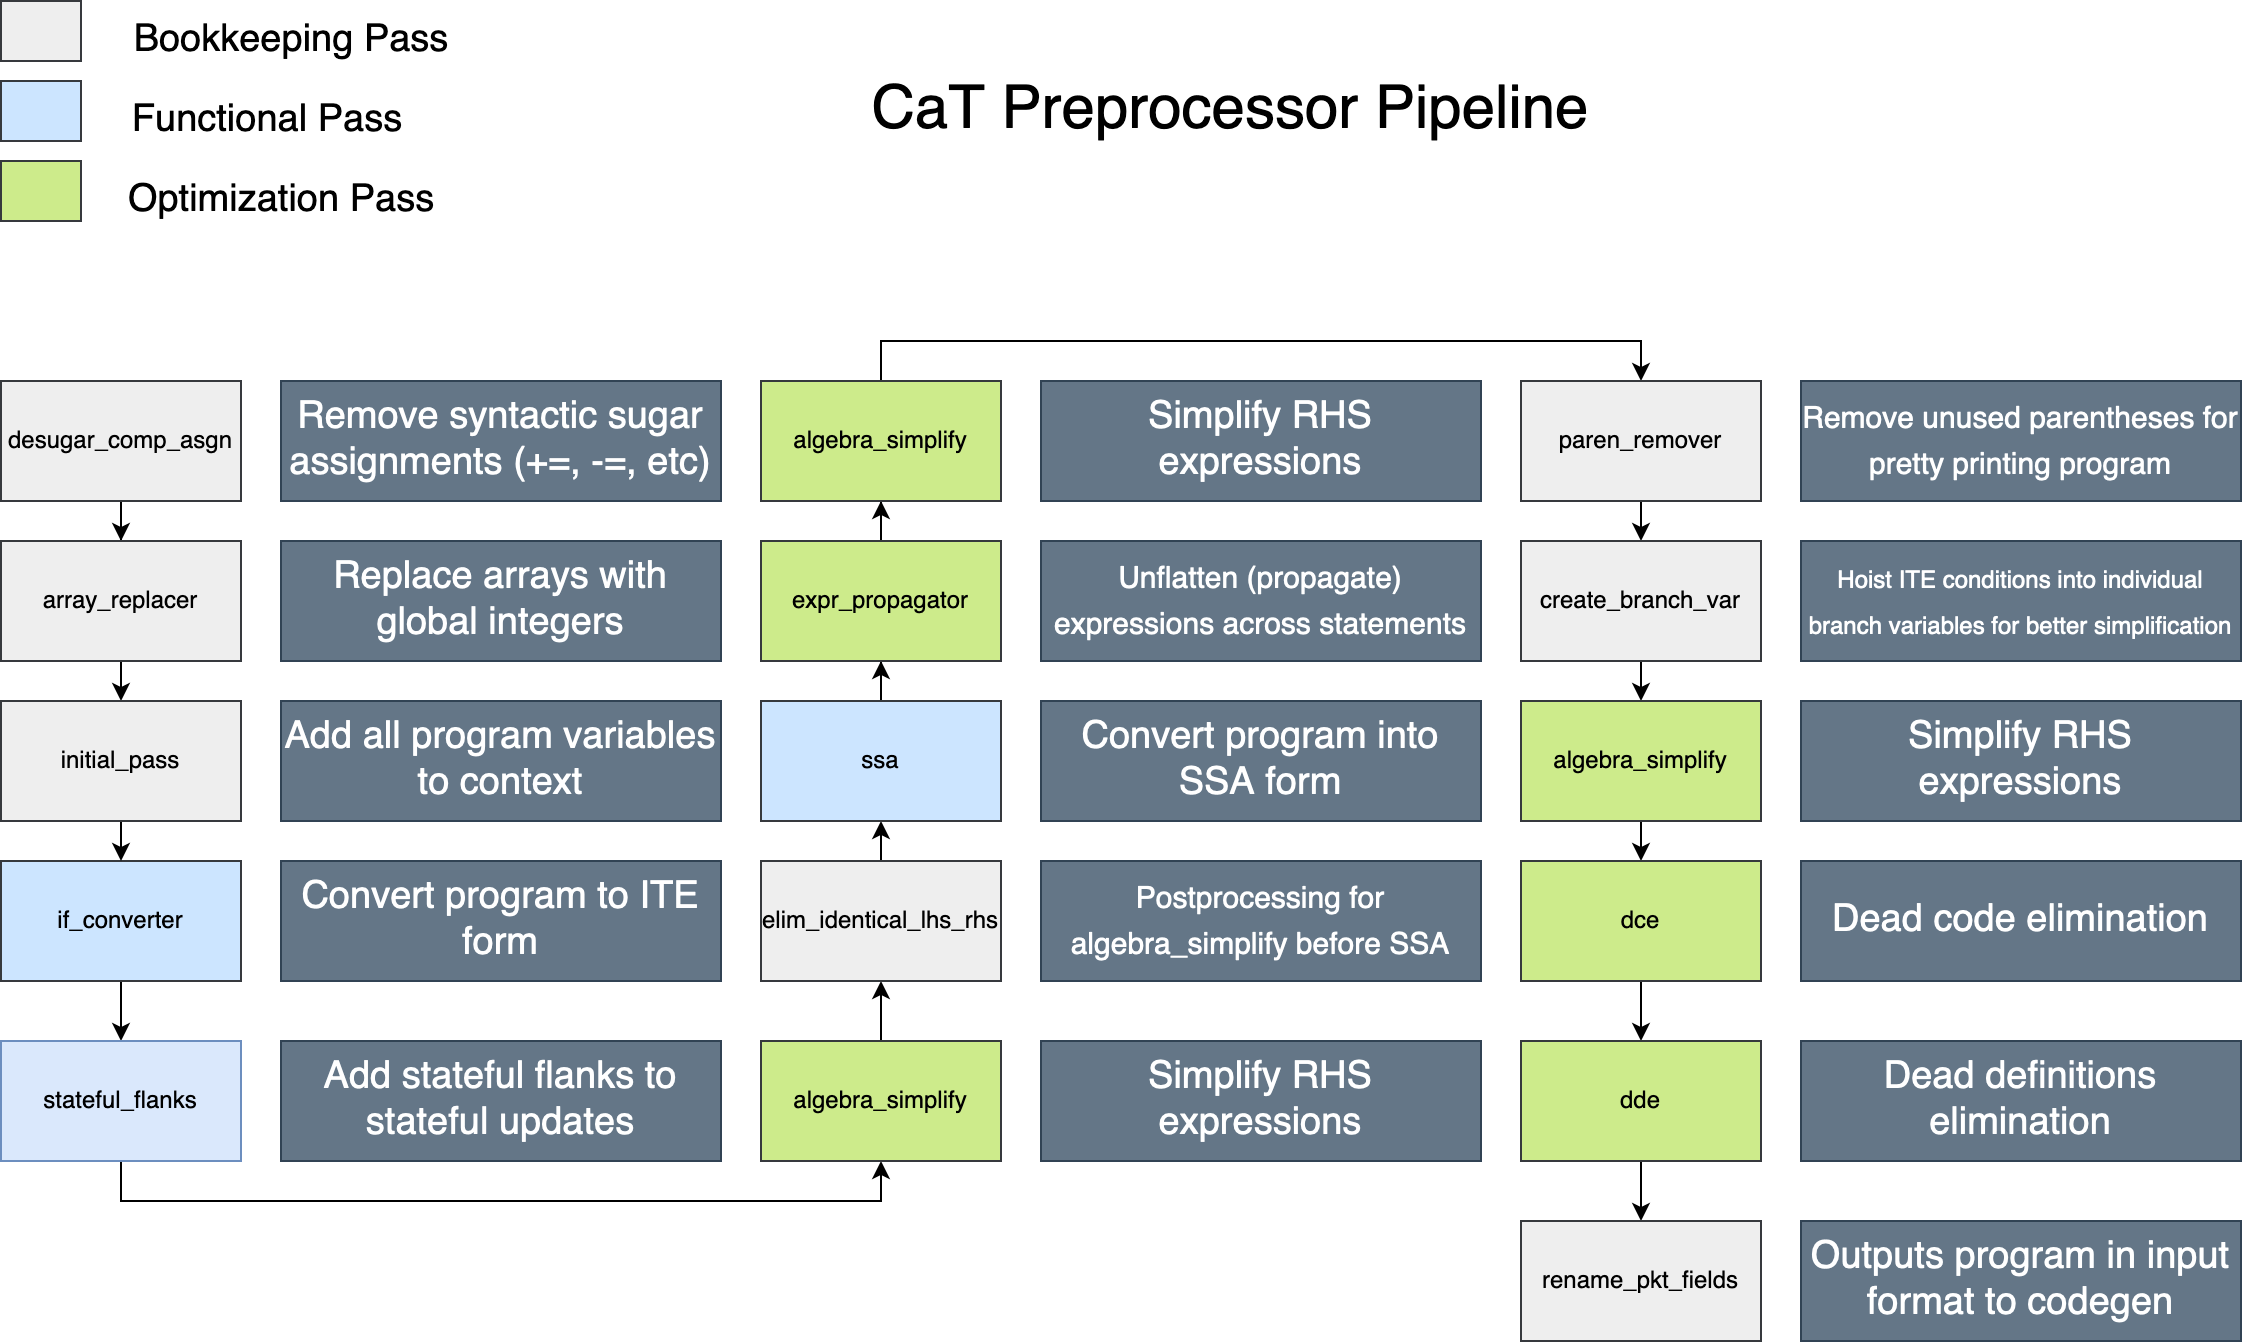

The diagram above was exported from draw.io. Its source (the exported page's mxGraphModel, read from the mxfile embedded in the PNG):
<mxGraphModel dx="946" dy="1648" grid="1" gridSize="10" guides="1" tooltips="1" connect="1" arrows="1" fold="1" page="1" pageScale="1" pageWidth="850" pageHeight="1100" math="0" shadow="0">
  <root>
    <mxCell id="0" />
    <mxCell id="1" parent="0" />
    <mxCell id="lAB_FV9NqtcVz2_guEnh-5" style="edgeStyle=orthogonalEdgeStyle;rounded=0;orthogonalLoop=1;jettySize=auto;html=1;exitX=0.5;exitY=1;exitDx=0;exitDy=0;" parent="1" source="lAB_FV9NqtcVz2_guEnh-1" target="lAB_FV9NqtcVz2_guEnh-3" edge="1">
      <mxGeometry relative="1" as="geometry" />
    </mxCell>
    <mxCell id="lAB_FV9NqtcVz2_guEnh-1" value="if_converter" style="rounded=0;whiteSpace=wrap;html=1;fillColor=#cce5ff;strokeColor=#36393d;" parent="1" vertex="1">
      <mxGeometry x="40" y="-100" width="120" height="60" as="geometry" />
    </mxCell>
    <mxCell id="lAB_FV9NqtcVz2_guEnh-23" style="edgeStyle=orthogonalEdgeStyle;rounded=0;orthogonalLoop=1;jettySize=auto;html=1;exitX=0.5;exitY=1;exitDx=0;exitDy=0;entryX=0.5;entryY=1;entryDx=0;entryDy=0;" parent="1" source="lAB_FV9NqtcVz2_guEnh-3" target="lAB_FV9NqtcVz2_guEnh-4" edge="1">
      <mxGeometry relative="1" as="geometry" />
    </mxCell>
    <mxCell id="lAB_FV9NqtcVz2_guEnh-3" value="stateful_flanks" style="rounded=0;whiteSpace=wrap;html=1;fillColor=#dae8fc;strokeColor=#6c8ebf;" parent="1" vertex="1">
      <mxGeometry x="40" y="-10" width="120" height="60" as="geometry" />
    </mxCell>
    <mxCell id="lAB_FV9NqtcVz2_guEnh-24" style="edgeStyle=orthogonalEdgeStyle;rounded=0;orthogonalLoop=1;jettySize=auto;html=1;exitX=0.5;exitY=0;exitDx=0;exitDy=0;entryX=0.5;entryY=1;entryDx=0;entryDy=0;" parent="1" source="lAB_FV9NqtcVz2_guEnh-4" target="lAB_FV9NqtcVz2_guEnh-8" edge="1">
      <mxGeometry relative="1" as="geometry" />
    </mxCell>
    <mxCell id="lAB_FV9NqtcVz2_guEnh-4" value="algebra_simplify" style="rounded=0;whiteSpace=wrap;html=1;fillColor=#cdeb8b;strokeColor=#36393d;" parent="1" vertex="1">
      <mxGeometry x="420" y="-10" width="120" height="60" as="geometry" />
    </mxCell>
    <mxCell id="lAB_FV9NqtcVz2_guEnh-30" style="edgeStyle=orthogonalEdgeStyle;rounded=0;orthogonalLoop=1;jettySize=auto;html=1;exitX=0.5;exitY=0;exitDx=0;exitDy=0;entryX=0.5;entryY=1;entryDx=0;entryDy=0;" parent="1" source="lAB_FV9NqtcVz2_guEnh-8" target="lAB_FV9NqtcVz2_guEnh-9" edge="1">
      <mxGeometry relative="1" as="geometry" />
    </mxCell>
    <mxCell id="lAB_FV9NqtcVz2_guEnh-8" value="elim_identical_lhs_rhs" style="rounded=0;whiteSpace=wrap;html=1;fillColor=#eeeeee;strokeColor=#36393d;" parent="1" vertex="1">
      <mxGeometry x="420" y="-100" width="120" height="60" as="geometry" />
    </mxCell>
    <mxCell id="lAB_FV9NqtcVz2_guEnh-31" style="edgeStyle=orthogonalEdgeStyle;rounded=0;orthogonalLoop=1;jettySize=auto;html=1;exitX=0.5;exitY=0;exitDx=0;exitDy=0;" parent="1" source="lAB_FV9NqtcVz2_guEnh-9" target="lAB_FV9NqtcVz2_guEnh-10" edge="1">
      <mxGeometry relative="1" as="geometry" />
    </mxCell>
    <mxCell id="lAB_FV9NqtcVz2_guEnh-9" value="ssa" style="rounded=0;whiteSpace=wrap;html=1;fillColor=#cce5ff;strokeColor=#36393d;" parent="1" vertex="1">
      <mxGeometry x="420" y="-180" width="120" height="60" as="geometry" />
    </mxCell>
    <mxCell id="lAB_FV9NqtcVz2_guEnh-32" style="edgeStyle=orthogonalEdgeStyle;rounded=0;orthogonalLoop=1;jettySize=auto;html=1;exitX=0.5;exitY=0;exitDx=0;exitDy=0;" parent="1" source="lAB_FV9NqtcVz2_guEnh-10" target="lAB_FV9NqtcVz2_guEnh-11" edge="1">
      <mxGeometry relative="1" as="geometry" />
    </mxCell>
    <mxCell id="lAB_FV9NqtcVz2_guEnh-10" value="expr_propagator" style="rounded=0;whiteSpace=wrap;html=1;fillColor=#cdeb8b;strokeColor=#36393d;" parent="1" vertex="1">
      <mxGeometry x="420" y="-260" width="120" height="60" as="geometry" />
    </mxCell>
    <mxCell id="lAB_FV9NqtcVz2_guEnh-33" style="edgeStyle=orthogonalEdgeStyle;rounded=0;orthogonalLoop=1;jettySize=auto;html=1;exitX=0.5;exitY=0;exitDx=0;exitDy=0;entryX=0.5;entryY=0;entryDx=0;entryDy=0;" parent="1" source="lAB_FV9NqtcVz2_guEnh-11" target="lAB_FV9NqtcVz2_guEnh-12" edge="1">
      <mxGeometry relative="1" as="geometry" />
    </mxCell>
    <mxCell id="lAB_FV9NqtcVz2_guEnh-11" value="algebra_simplify" style="rounded=0;whiteSpace=wrap;html=1;fillColor=#cdeb8b;strokeColor=#36393d;" parent="1" vertex="1">
      <mxGeometry x="420" y="-340" width="120" height="60" as="geometry" />
    </mxCell>
    <mxCell id="lAB_FV9NqtcVz2_guEnh-34" style="edgeStyle=orthogonalEdgeStyle;rounded=0;orthogonalLoop=1;jettySize=auto;html=1;exitX=0.5;exitY=1;exitDx=0;exitDy=0;entryX=0.5;entryY=0;entryDx=0;entryDy=0;" parent="1" source="lAB_FV9NqtcVz2_guEnh-12" target="lAB_FV9NqtcVz2_guEnh-25" edge="1">
      <mxGeometry relative="1" as="geometry" />
    </mxCell>
    <mxCell id="lAB_FV9NqtcVz2_guEnh-12" value="paren_remover" style="rounded=0;whiteSpace=wrap;html=1;fillColor=#eeeeee;strokeColor=#36393d;" parent="1" vertex="1">
      <mxGeometry x="800" y="-340" width="120" height="60" as="geometry" />
    </mxCell>
    <mxCell id="lAB_FV9NqtcVz2_guEnh-39" style="edgeStyle=orthogonalEdgeStyle;rounded=0;orthogonalLoop=1;jettySize=auto;html=1;exitX=0.5;exitY=1;exitDx=0;exitDy=0;" parent="1" source="lAB_FV9NqtcVz2_guEnh-19" target="lAB_FV9NqtcVz2_guEnh-20" edge="1">
      <mxGeometry relative="1" as="geometry" />
    </mxCell>
    <mxCell id="lAB_FV9NqtcVz2_guEnh-19" value="desugar_comp_asgn" style="rounded=0;whiteSpace=wrap;html=1;fillColor=#eeeeee;strokeColor=#36393d;" parent="1" vertex="1">
      <mxGeometry x="40" y="-340" width="120" height="60" as="geometry" />
    </mxCell>
    <mxCell id="lAB_FV9NqtcVz2_guEnh-40" style="edgeStyle=orthogonalEdgeStyle;rounded=0;orthogonalLoop=1;jettySize=auto;html=1;exitX=0.5;exitY=1;exitDx=0;exitDy=0;entryX=0.5;entryY=0;entryDx=0;entryDy=0;" parent="1" source="lAB_FV9NqtcVz2_guEnh-20" target="lAB_FV9NqtcVz2_guEnh-22" edge="1">
      <mxGeometry relative="1" as="geometry" />
    </mxCell>
    <mxCell id="lAB_FV9NqtcVz2_guEnh-20" value="array_replacer" style="rounded=0;whiteSpace=wrap;html=1;fillColor=#eeeeee;strokeColor=#36393d;" parent="1" vertex="1">
      <mxGeometry x="40" y="-260" width="120" height="60" as="geometry" />
    </mxCell>
    <mxCell id="lAB_FV9NqtcVz2_guEnh-41" style="edgeStyle=orthogonalEdgeStyle;rounded=0;orthogonalLoop=1;jettySize=auto;html=1;exitX=0.5;exitY=1;exitDx=0;exitDy=0;entryX=0.5;entryY=0;entryDx=0;entryDy=0;" parent="1" source="lAB_FV9NqtcVz2_guEnh-22" target="lAB_FV9NqtcVz2_guEnh-1" edge="1">
      <mxGeometry relative="1" as="geometry" />
    </mxCell>
    <mxCell id="lAB_FV9NqtcVz2_guEnh-22" value="initial_pass" style="rounded=0;whiteSpace=wrap;html=1;fillColor=#eeeeee;strokeColor=#36393d;" parent="1" vertex="1">
      <mxGeometry x="40" y="-180" width="120" height="60" as="geometry" />
    </mxCell>
    <mxCell id="lAB_FV9NqtcVz2_guEnh-35" style="edgeStyle=orthogonalEdgeStyle;rounded=0;orthogonalLoop=1;jettySize=auto;html=1;exitX=0.5;exitY=1;exitDx=0;exitDy=0;entryX=0.5;entryY=0;entryDx=0;entryDy=0;" parent="1" source="lAB_FV9NqtcVz2_guEnh-25" target="lAB_FV9NqtcVz2_guEnh-26" edge="1">
      <mxGeometry relative="1" as="geometry" />
    </mxCell>
    <mxCell id="lAB_FV9NqtcVz2_guEnh-25" value="create_branch_var" style="rounded=0;whiteSpace=wrap;html=1;fillColor=#eeeeee;strokeColor=#36393d;" parent="1" vertex="1">
      <mxGeometry x="800" y="-260" width="120" height="60" as="geometry" />
    </mxCell>
    <mxCell id="lAB_FV9NqtcVz2_guEnh-36" style="edgeStyle=orthogonalEdgeStyle;rounded=0;orthogonalLoop=1;jettySize=auto;html=1;exitX=0.5;exitY=1;exitDx=0;exitDy=0;entryX=0.5;entryY=0;entryDx=0;entryDy=0;" parent="1" source="lAB_FV9NqtcVz2_guEnh-26" target="lAB_FV9NqtcVz2_guEnh-27" edge="1">
      <mxGeometry relative="1" as="geometry" />
    </mxCell>
    <mxCell id="lAB_FV9NqtcVz2_guEnh-26" value="algebra_simplify" style="rounded=0;whiteSpace=wrap;html=1;fillColor=#cdeb8b;strokeColor=#36393d;" parent="1" vertex="1">
      <mxGeometry x="800" y="-180" width="120" height="60" as="geometry" />
    </mxCell>
    <mxCell id="lAB_FV9NqtcVz2_guEnh-37" style="edgeStyle=orthogonalEdgeStyle;rounded=0;orthogonalLoop=1;jettySize=auto;html=1;exitX=0.5;exitY=1;exitDx=0;exitDy=0;entryX=0.5;entryY=0;entryDx=0;entryDy=0;" parent="1" source="lAB_FV9NqtcVz2_guEnh-27" target="lAB_FV9NqtcVz2_guEnh-28" edge="1">
      <mxGeometry relative="1" as="geometry" />
    </mxCell>
    <mxCell id="lAB_FV9NqtcVz2_guEnh-27" value="dce" style="rounded=0;whiteSpace=wrap;html=1;fillColor=#cdeb8b;strokeColor=#36393d;" parent="1" vertex="1">
      <mxGeometry x="800" y="-100" width="120" height="60" as="geometry" />
    </mxCell>
    <mxCell id="lAB_FV9NqtcVz2_guEnh-38" style="edgeStyle=orthogonalEdgeStyle;rounded=0;orthogonalLoop=1;jettySize=auto;html=1;exitX=0.5;exitY=1;exitDx=0;exitDy=0;entryX=0.5;entryY=0;entryDx=0;entryDy=0;" parent="1" source="lAB_FV9NqtcVz2_guEnh-28" target="lAB_FV9NqtcVz2_guEnh-29" edge="1">
      <mxGeometry relative="1" as="geometry" />
    </mxCell>
    <mxCell id="lAB_FV9NqtcVz2_guEnh-28" value="dde" style="rounded=0;whiteSpace=wrap;html=1;fillColor=#cdeb8b;strokeColor=#36393d;" parent="1" vertex="1">
      <mxGeometry x="800" y="-10" width="120" height="60" as="geometry" />
    </mxCell>
    <mxCell id="lAB_FV9NqtcVz2_guEnh-29" value="rename_pkt_fields" style="rounded=0;whiteSpace=wrap;html=1;fillColor=#eeeeee;strokeColor=#36393d;" parent="1" vertex="1">
      <mxGeometry x="800" y="80" width="120" height="60" as="geometry" />
    </mxCell>
    <mxCell id="lAB_FV9NqtcVz2_guEnh-43" value="" style="rounded=0;whiteSpace=wrap;html=1;fillColor=#eeeeee;strokeColor=#36393d;" parent="1" vertex="1">
      <mxGeometry x="40" y="-530" width="40" height="30" as="geometry" />
    </mxCell>
    <mxCell id="lAB_FV9NqtcVz2_guEnh-44" value="" style="rounded=0;whiteSpace=wrap;html=1;fillColor=#cce5ff;strokeColor=#36393d;" parent="1" vertex="1">
      <mxGeometry x="40" y="-490" width="40" height="30" as="geometry" />
    </mxCell>
    <mxCell id="lAB_FV9NqtcVz2_guEnh-45" value="" style="rounded=0;whiteSpace=wrap;html=1;fillColor=#cdeb8b;strokeColor=#36393d;" parent="1" vertex="1">
      <mxGeometry x="40" y="-450" width="40" height="30" as="geometry" />
    </mxCell>
    <mxCell id="lAB_FV9NqtcVz2_guEnh-46" value="&lt;font style=&quot;font-size: 19px;&quot;&gt;Bookkeeping Pass&lt;/font&gt;" style="text;html=1;align=center;verticalAlign=middle;resizable=0;points=[];autosize=1;strokeColor=none;fillColor=none;" parent="1" vertex="1">
      <mxGeometry x="100" y="-520" width="170" height="20" as="geometry" />
    </mxCell>
    <mxCell id="lAB_FV9NqtcVz2_guEnh-47" value="&lt;font style=&quot;font-size: 19px;&quot;&gt;Functional Pass&lt;/font&gt;" style="text;html=1;align=center;verticalAlign=middle;resizable=0;points=[];autosize=1;strokeColor=none;fillColor=none;" parent="1" vertex="1">
      <mxGeometry x="98" y="-480" width="150" height="20" as="geometry" />
    </mxCell>
    <mxCell id="lAB_FV9NqtcVz2_guEnh-48" value="&lt;font style=&quot;font-size: 19px;&quot;&gt;Optimization Pass&lt;/font&gt;" style="text;html=1;align=center;verticalAlign=middle;resizable=0;points=[];autosize=1;strokeColor=none;fillColor=none;" parent="1" vertex="1">
      <mxGeometry x="95" y="-440" width="170" height="20" as="geometry" />
    </mxCell>
    <mxCell id="lAB_FV9NqtcVz2_guEnh-50" value="Remove syntactic sugar assignments (+=, -=, etc)" style="rounded=0;whiteSpace=wrap;html=1;fontSize=19;fillColor=#647687;fontColor=#ffffff;strokeColor=#314354;" parent="1" vertex="1">
      <mxGeometry x="180" y="-340" width="220" height="60" as="geometry" />
    </mxCell>
    <mxCell id="lAB_FV9NqtcVz2_guEnh-51" value="Replace arrays with global integers" style="rounded=0;whiteSpace=wrap;html=1;fontSize=19;fillColor=#647687;fontColor=#ffffff;strokeColor=#314354;" parent="1" vertex="1">
      <mxGeometry x="180" y="-260" width="220" height="60" as="geometry" />
    </mxCell>
    <mxCell id="lAB_FV9NqtcVz2_guEnh-52" value="Add all program variables to context" style="rounded=0;whiteSpace=wrap;html=1;fontSize=19;fillColor=#647687;fontColor=#ffffff;strokeColor=#314354;" parent="1" vertex="1">
      <mxGeometry x="180" y="-180" width="220" height="60" as="geometry" />
    </mxCell>
    <mxCell id="lAB_FV9NqtcVz2_guEnh-53" value="Convert program to ITE form" style="rounded=0;whiteSpace=wrap;html=1;fontSize=19;fillColor=#647687;fontColor=#ffffff;strokeColor=#314354;" parent="1" vertex="1">
      <mxGeometry x="180" y="-100" width="220" height="60" as="geometry" />
    </mxCell>
    <mxCell id="lAB_FV9NqtcVz2_guEnh-54" value="Add stateful flanks to stateful updates" style="rounded=0;whiteSpace=wrap;html=1;fontSize=19;fillColor=#647687;fontColor=#ffffff;strokeColor=#314354;" parent="1" vertex="1">
      <mxGeometry x="180" y="-10" width="220" height="60" as="geometry" />
    </mxCell>
    <mxCell id="lAB_FV9NqtcVz2_guEnh-55" value="Simplify RHS expressions" style="rounded=0;whiteSpace=wrap;html=1;fontSize=19;fillColor=#647687;fontColor=#ffffff;strokeColor=#314354;" parent="1" vertex="1">
      <mxGeometry x="560" y="-340" width="220" height="60" as="geometry" />
    </mxCell>
    <mxCell id="lAB_FV9NqtcVz2_guEnh-56" value="&lt;font style=&quot;font-size: 15px;&quot;&gt;Unflatten (propagate) expressions across statements&lt;/font&gt;" style="rounded=0;whiteSpace=wrap;html=1;fontSize=19;fillColor=#647687;fontColor=#ffffff;strokeColor=#314354;" parent="1" vertex="1">
      <mxGeometry x="560" y="-260" width="220" height="60" as="geometry" />
    </mxCell>
    <mxCell id="lAB_FV9NqtcVz2_guEnh-57" value="Convert program into SSA form" style="rounded=0;whiteSpace=wrap;html=1;fontSize=19;fillColor=#647687;fontColor=#ffffff;strokeColor=#314354;" parent="1" vertex="1">
      <mxGeometry x="560" y="-180" width="220" height="60" as="geometry" />
    </mxCell>
    <mxCell id="lAB_FV9NqtcVz2_guEnh-58" value="&lt;font style=&quot;font-size: 15px;&quot;&gt;Postprocessing for algebra_simplify before SSA&lt;br&gt;&lt;/font&gt;" style="rounded=0;whiteSpace=wrap;html=1;fontSize=19;fillColor=#647687;fontColor=#ffffff;strokeColor=#314354;" parent="1" vertex="1">
      <mxGeometry x="560" y="-100" width="220" height="60" as="geometry" />
    </mxCell>
    <mxCell id="lAB_FV9NqtcVz2_guEnh-59" value="Simplify RHS expressions" style="rounded=0;whiteSpace=wrap;html=1;fontSize=19;fillColor=#647687;fontColor=#ffffff;strokeColor=#314354;" parent="1" vertex="1">
      <mxGeometry x="560" y="-10" width="220" height="60" as="geometry" />
    </mxCell>
    <mxCell id="lAB_FV9NqtcVz2_guEnh-60" value="&lt;font style=&quot;font-size: 15px;&quot;&gt;Remove unused parentheses for pretty printing program&lt;br&gt;&lt;/font&gt;" style="rounded=0;whiteSpace=wrap;html=1;fontSize=19;fillColor=#647687;fontColor=#ffffff;strokeColor=#314354;" parent="1" vertex="1">
      <mxGeometry x="940" y="-340" width="220" height="60" as="geometry" />
    </mxCell>
    <mxCell id="lAB_FV9NqtcVz2_guEnh-61" value="&lt;font style=&quot;font-size: 12px;&quot;&gt;Hoist ITE conditions into individual branch variables for better simplification&lt;br&gt;&lt;/font&gt;" style="rounded=0;whiteSpace=wrap;html=1;fontSize=19;fillColor=#647687;fontColor=#ffffff;strokeColor=#314354;" parent="1" vertex="1">
      <mxGeometry x="940" y="-260" width="220" height="60" as="geometry" />
    </mxCell>
    <mxCell id="lAB_FV9NqtcVz2_guEnh-62" value="Simplify RHS expressions" style="rounded=0;whiteSpace=wrap;html=1;fontSize=19;fillColor=#647687;fontColor=#ffffff;strokeColor=#314354;" parent="1" vertex="1">
      <mxGeometry x="940" y="-180" width="220" height="60" as="geometry" />
    </mxCell>
    <mxCell id="lAB_FV9NqtcVz2_guEnh-63" value="Dead code elimination" style="rounded=0;whiteSpace=wrap;html=1;fontSize=19;fillColor=#647687;fontColor=#ffffff;strokeColor=#314354;" parent="1" vertex="1">
      <mxGeometry x="940" y="-100" width="220" height="60" as="geometry" />
    </mxCell>
    <mxCell id="lAB_FV9NqtcVz2_guEnh-64" value="Dead definitions elimination" style="rounded=0;whiteSpace=wrap;html=1;fontSize=19;fillColor=#647687;fontColor=#ffffff;strokeColor=#314354;" parent="1" vertex="1">
      <mxGeometry x="940" y="-10" width="220" height="60" as="geometry" />
    </mxCell>
    <mxCell id="lAB_FV9NqtcVz2_guEnh-65" value="Outputs program in input format to codegen" style="rounded=0;whiteSpace=wrap;html=1;fontSize=19;fillColor=#647687;fontColor=#ffffff;strokeColor=#314354;" parent="1" vertex="1">
      <mxGeometry x="940" y="80" width="220" height="60" as="geometry" />
    </mxCell>
    <mxCell id="lAB_FV9NqtcVz2_guEnh-66" value="&lt;font style=&quot;font-size: 30px;&quot;&gt;CaT Preprocessor Pipeline&lt;br&gt;&lt;/font&gt;" style="text;html=1;strokeColor=none;fillColor=none;align=center;verticalAlign=middle;whiteSpace=wrap;rounded=0;fontSize=12;" parent="1" vertex="1">
      <mxGeometry x="440" y="-490" width="430" height="30" as="geometry" />
    </mxCell>
  </root>
</mxGraphModel>